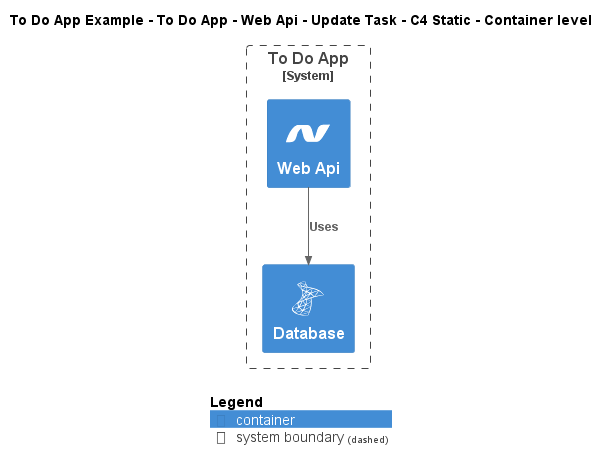

The diagram above was rendered by PlantUML. Its source (embedded in the PNG):
@startuml
!include ..\..\..\..\..\..\..\.c4s\C4_Container.puml

!define ICONS https://raw.githubusercontent.com/tupadr3/plantuml-icon-font-sprites/refs/heads/main/icons

!include ICONS/devicons/dotnet.puml
!include ICONS/devicons/msql_server.puml

AddElementTag("c4interflow:lifecycle:new", $bgColor=green, $fontColor=#ffffff, $borderColor=green, $shadowing="False")
AddElementTag("c4interflow:lifecycle:changed", $bgColor=orange, $fontColor=#ffffff, $borderColor=orange, $shadowing="False")
AddElementTag("c4interflow:lifecycle:removed", $bgColor=red, $fontColor=#ffffff, $borderColor=red, $shadowing="False")

AddRelTag("c4interflow:lifecycle:new", $textColor=green, $lineColor=green)
AddRelTag("c4interflow:lifecycle:changed", $textColor=orange, $lineColor=orange)
AddRelTag("c4interflow:lifecycle:removed", $textColor=red, $lineColor=red)

SHOW_PERSON_PORTRAIT()
LAYOUT_TOP_DOWN()

skinparam linetype polyline

title To Do App Example - To Do App - Web Api - Update Task - C4 Static - Container level


System_Boundary(ToDoAppExample.SoftwareSystems.ToDoApp, "To Do App") {
    Container(ToDoAppExample.SoftwareSystems.ToDoApp.Containers.WebApi, "Web Api", "", "", "dotnet")
    Container(ToDoAppExample.SoftwareSystems.ToDoApp.Containers.Database, "Database", "", "", "msql_server")
}

Rel(ToDoAppExample.SoftwareSystems.ToDoApp.Containers.WebApi, ToDoAppExample.SoftwareSystems.ToDoApp.Containers.Database, "Uses")


SHOW_LEGEND()
@enduml